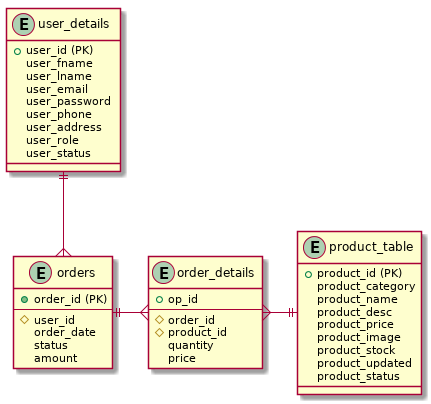

The diagram above was rendered by PlantUML. Its source (embedded in the PNG):
@startuml
entity  user_details  {
   + user_id (PK)
    user_fname 
    user_lname 
    user_email 
    user_password 
    user_phone
    user_address
    user_role
    user_status
}

entity product_table{
  + product_id (PK)
  product_category
  product_name
  product_desc
  product_price
  product_image 
  product_stock
  product_updated
  product_status
}

entity  orders{
  + order_id (PK)
  --
  # user_id
  order_date
  status
  amount
}

entity order_details{
   + op_id
   --
  # order_id
  # product_id
  quantity
  price
}

user_details ||-down-{ orders
orders ||-right-{ order_details
product_table ||-left-{ order_details
@enduml